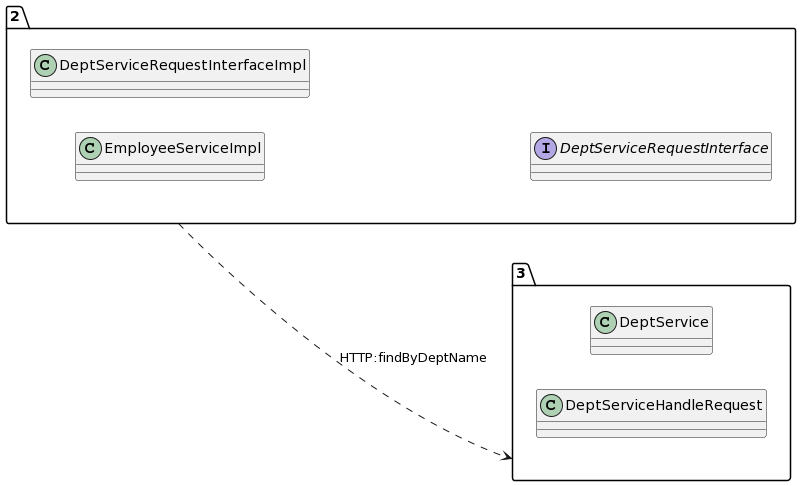

The diagram above was rendered by PlantUML. Its source (embedded in the PNG):
@startuml
allow_mixing
left to right direction
package "2"{
class EmployeeServiceImpl
class DeptServiceRequestInterfaceImpl
interface DeptServiceRequestInterface

}
package "3"{
class DeptService
class DeptServiceHandleRequest

}
"2" ..> "3":HTTP:findByDeptName
@enduml